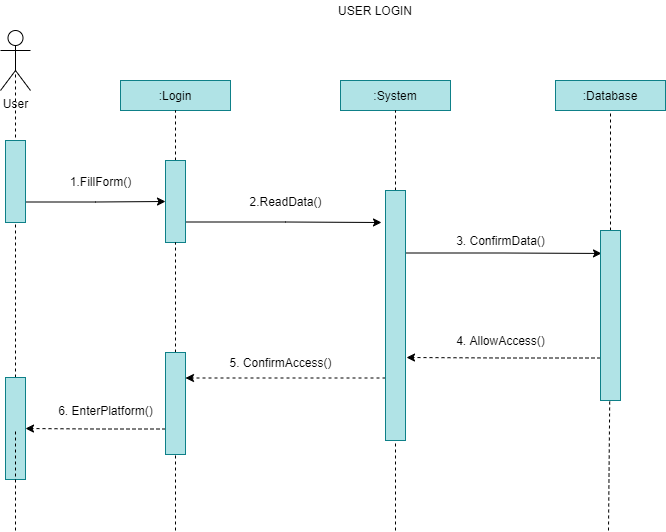

The diagram above was exported from draw.io. Its source (the exported page's mxGraphModel, read from the mxfile embedded in the PNG):
<mxGraphModel dx="1204" dy="790" grid="1" gridSize="10" guides="1" tooltips="1" connect="1" arrows="1" fold="1" page="1" pageScale="1" pageWidth="827" pageHeight="1169" math="0" shadow="0">
  <root>
    <mxCell id="0" />
    <mxCell id="1" parent="0" />
    <mxCell id="2" value="User" style="shape=umlActor;verticalLabelPosition=bottom;verticalAlign=top;html=1;outlineConnect=0;" parent="1" vertex="1">
      <mxGeometry x="40" y="60" width="30" height="60" as="geometry" />
    </mxCell>
    <mxCell id="3" value=":Login" style="rounded=0;whiteSpace=wrap;html=1;fillColor=#b0e3e6;strokeColor=#0e8088;fontColor=#000000;" parent="1" vertex="1">
      <mxGeometry x="160" y="110" width="110" height="30" as="geometry" />
    </mxCell>
    <mxCell id="4" value=":System" style="rounded=0;whiteSpace=wrap;html=1;fillColor=#b0e3e6;strokeColor=#0e8088;fontColor=#000000;" parent="1" vertex="1">
      <mxGeometry x="380" y="110" width="110" height="30" as="geometry" />
    </mxCell>
    <mxCell id="5" value=":Database" style="rounded=0;whiteSpace=wrap;html=1;fillColor=#b0e3e6;strokeColor=#0e8088;fontColor=#000000;" parent="1" vertex="1">
      <mxGeometry x="595" y="110" width="110" height="30" as="geometry" />
    </mxCell>
    <mxCell id="9" value="" style="endArrow=none;dashed=1;html=1;entryX=0.5;entryY=1;entryDx=0;entryDy=0;" parent="1" source="16" target="3" edge="1">
      <mxGeometry width="50" height="50" relative="1" as="geometry">
        <mxPoint x="215" y="560" as="sourcePoint" />
        <mxPoint x="460" y="380" as="targetPoint" />
      </mxGeometry>
    </mxCell>
    <mxCell id="10" value="" style="endArrow=none;dashed=1;html=1;entryX=0.5;entryY=0.5;entryDx=0;entryDy=0;entryPerimeter=0;" parent="1" target="2" edge="1" source="59">
      <mxGeometry width="50" height="50" relative="1" as="geometry">
        <mxPoint x="55" y="560" as="sourcePoint" />
        <mxPoint x="205" y="150" as="targetPoint" />
      </mxGeometry>
    </mxCell>
    <mxCell id="12" value="" style="endArrow=none;dashed=1;html=1;entryX=0.5;entryY=1;entryDx=0;entryDy=0;" parent="1" source="19" edge="1">
      <mxGeometry width="50" height="50" relative="1" as="geometry">
        <mxPoint x="435" y="560" as="sourcePoint" />
        <mxPoint x="435" y="140" as="targetPoint" />
      </mxGeometry>
    </mxCell>
    <mxCell id="14" value="" style="endArrow=none;dashed=1;html=1;" parent="1" source="24" edge="1">
      <mxGeometry width="50" height="50" relative="1" as="geometry">
        <mxPoint x="649.5" y="560" as="sourcePoint" />
        <mxPoint x="650" y="140" as="targetPoint" />
      </mxGeometry>
    </mxCell>
    <mxCell id="67" style="edgeStyle=orthogonalEdgeStyle;rounded=0;orthogonalLoop=1;jettySize=auto;html=1;exitX=1;exitY=0.25;exitDx=0;exitDy=0;entryX=0.05;entryY=0.135;entryDx=0;entryDy=0;entryPerimeter=0;" edge="1" parent="1" source="19" target="24">
      <mxGeometry relative="1" as="geometry" />
    </mxCell>
    <mxCell id="70" style="edgeStyle=orthogonalEdgeStyle;rounded=0;orthogonalLoop=1;jettySize=auto;html=1;exitX=0;exitY=0.75;exitDx=0;exitDy=0;entryX=1;entryY=0.25;entryDx=0;entryDy=0;dashed=1;" edge="1" parent="1" source="19" target="56">
      <mxGeometry relative="1" as="geometry" />
    </mxCell>
    <mxCell id="19" value="" style="rounded=0;whiteSpace=wrap;html=1;fillColor=#b0e3e6;strokeColor=#0e8088;" parent="1" vertex="1">
      <mxGeometry x="425" y="220" width="20" height="250" as="geometry" />
    </mxCell>
    <mxCell id="20" value="" style="endArrow=none;dashed=1;html=1;entryX=0.5;entryY=1;entryDx=0;entryDy=0;" parent="1" target="19" edge="1">
      <mxGeometry width="50" height="50" relative="1" as="geometry">
        <mxPoint x="435" y="560" as="sourcePoint" />
        <mxPoint x="427" y="140" as="targetPoint" />
      </mxGeometry>
    </mxCell>
    <mxCell id="65" style="edgeStyle=orthogonalEdgeStyle;rounded=0;orthogonalLoop=1;jettySize=auto;html=1;exitX=1;exitY=0.75;exitDx=0;exitDy=0;entryX=-0.2;entryY=0.128;entryDx=0;entryDy=0;entryPerimeter=0;" edge="1" parent="1" source="16" target="19">
      <mxGeometry relative="1" as="geometry">
        <mxPoint x="380" y="252" as="targetPoint" />
      </mxGeometry>
    </mxCell>
    <mxCell id="16" value="" style="rounded=0;whiteSpace=wrap;html=1;fillColor=#b0e3e6;strokeColor=#0e8088;" parent="1" vertex="1">
      <mxGeometry x="205" y="190" width="20" height="82" as="geometry" />
    </mxCell>
    <mxCell id="21" value="" style="endArrow=none;dashed=1;html=1;entryX=0.5;entryY=1;entryDx=0;entryDy=0;" parent="1" target="16" edge="1" source="56">
      <mxGeometry width="50" height="50" relative="1" as="geometry">
        <mxPoint x="215" y="560" as="sourcePoint" />
        <mxPoint x="215" y="140" as="targetPoint" />
      </mxGeometry>
    </mxCell>
    <mxCell id="69" style="edgeStyle=orthogonalEdgeStyle;rounded=0;orthogonalLoop=1;jettySize=auto;html=1;exitX=0;exitY=0.75;exitDx=0;exitDy=0;entryX=1.05;entryY=0.668;entryDx=0;entryDy=0;entryPerimeter=0;dashed=1;" edge="1" parent="1" source="24" target="19">
      <mxGeometry relative="1" as="geometry" />
    </mxCell>
    <mxCell id="24" value="" style="rounded=0;whiteSpace=wrap;html=1;fillColor=#b0e3e6;strokeColor=#0e8088;" parent="1" vertex="1">
      <mxGeometry x="640" y="260" width="20" height="170" as="geometry" />
    </mxCell>
    <mxCell id="25" value="" style="endArrow=none;dashed=1;html=1;" parent="1" target="24" edge="1">
      <mxGeometry width="50" height="50" relative="1" as="geometry">
        <mxPoint x="648" y="560" as="sourcePoint" />
        <mxPoint x="642" y="140" as="targetPoint" />
      </mxGeometry>
    </mxCell>
    <mxCell id="44" value="USER LOGIN" style="text;html=1;strokeColor=none;fillColor=none;align=center;verticalAlign=middle;whiteSpace=wrap;rounded=0;fontColor=#000000;" parent="1" vertex="1">
      <mxGeometry x="185" y="30" width="460" height="20" as="geometry" />
    </mxCell>
    <mxCell id="71" style="edgeStyle=orthogonalEdgeStyle;rounded=0;orthogonalLoop=1;jettySize=auto;html=1;exitX=0;exitY=0.75;exitDx=0;exitDy=0;entryX=1;entryY=0.5;entryDx=0;entryDy=0;dashed=1;" edge="1" parent="1" source="56" target="59">
      <mxGeometry relative="1" as="geometry" />
    </mxCell>
    <mxCell id="56" value="" style="rounded=0;whiteSpace=wrap;html=1;fillColor=#b0e3e6;strokeColor=#0e8088;" vertex="1" parent="1">
      <mxGeometry x="205" y="382" width="20" height="102" as="geometry" />
    </mxCell>
    <mxCell id="57" value="" style="endArrow=none;dashed=1;html=1;entryX=0.5;entryY=1;entryDx=0;entryDy=0;" edge="1" parent="1" target="56">
      <mxGeometry width="50" height="50" relative="1" as="geometry">
        <mxPoint x="215" y="560" as="sourcePoint" />
        <mxPoint x="215" y="300" as="targetPoint" />
      </mxGeometry>
    </mxCell>
    <mxCell id="64" style="edgeStyle=orthogonalEdgeStyle;rounded=0;orthogonalLoop=1;jettySize=auto;html=1;exitX=1;exitY=0.75;exitDx=0;exitDy=0;entryX=0;entryY=0.5;entryDx=0;entryDy=0;" edge="1" parent="1" source="58" target="16">
      <mxGeometry relative="1" as="geometry" />
    </mxCell>
    <mxCell id="58" value="" style="rounded=0;whiteSpace=wrap;html=1;fillColor=#b0e3e6;strokeColor=#0e8088;" vertex="1" parent="1">
      <mxGeometry x="45" y="170" width="20" height="82" as="geometry" />
    </mxCell>
    <mxCell id="59" value="" style="rounded=0;whiteSpace=wrap;html=1;fillColor=#b0e3e6;strokeColor=#0e8088;" vertex="1" parent="1">
      <mxGeometry x="45" y="407" width="20" height="102" as="geometry" />
    </mxCell>
    <mxCell id="62" value="" style="endArrow=none;dashed=1;html=1;entryX=0.5;entryY=0.5;entryDx=0;entryDy=0;entryPerimeter=0;" edge="1" parent="1" target="59">
      <mxGeometry width="50" height="50" relative="1" as="geometry">
        <mxPoint x="55" y="560" as="sourcePoint" />
        <mxPoint x="55" y="90" as="targetPoint" />
      </mxGeometry>
    </mxCell>
    <mxCell id="63" value="1.FillForm()" style="text;html=1;align=center;verticalAlign=middle;resizable=0;points=[];autosize=1;" vertex="1" parent="1">
      <mxGeometry x="100" y="201" width="80" height="20" as="geometry" />
    </mxCell>
    <mxCell id="66" value="2.ReadData()" style="text;html=1;align=center;verticalAlign=middle;resizable=0;points=[];autosize=1;" vertex="1" parent="1">
      <mxGeometry x="280" y="221" width="90" height="20" as="geometry" />
    </mxCell>
    <mxCell id="68" value="3. ConfirmData()" style="text;html=1;align=center;verticalAlign=middle;resizable=0;points=[];autosize=1;" vertex="1" parent="1">
      <mxGeometry x="490" y="260" width="100" height="20" as="geometry" />
    </mxCell>
    <mxCell id="75" value="4. AllowAccess()" style="text;html=1;align=center;verticalAlign=middle;resizable=0;points=[];autosize=1;" vertex="1" parent="1">
      <mxGeometry x="490" y="360" width="100" height="20" as="geometry" />
    </mxCell>
    <mxCell id="76" value="5. ConfirmAccess()" style="text;html=1;align=center;verticalAlign=middle;resizable=0;points=[];autosize=1;" vertex="1" parent="1">
      <mxGeometry x="260" y="382" width="120" height="20" as="geometry" />
    </mxCell>
    <mxCell id="77" value="6. EnterPlatform()" style="text;html=1;align=center;verticalAlign=middle;resizable=0;points=[];autosize=1;" vertex="1" parent="1">
      <mxGeometry x="90" y="430" width="110" height="20" as="geometry" />
    </mxCell>
  </root>
</mxGraphModel>